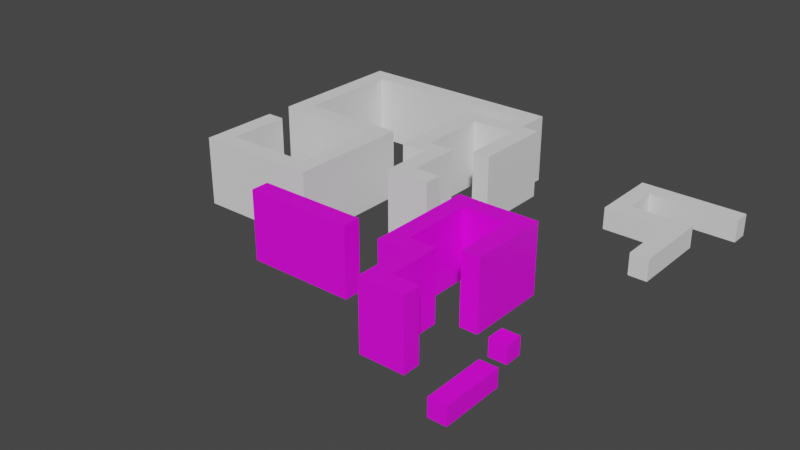# Source: UIList_example.blend  (saved by Blender 3.0.42; exported with 4.5.12 LTS)
import bpy
from mathutils import Matrix  # noqa: F401  (used for matrix-valued properties, if any)

bpy.ops.wm.read_factory_settings(use_empty=True)
scene = bpy.context.scene
scene.name = 'Scene'

# ---- collections
col_collection = bpy.data.collections.new('Collection'); scene.collection.children.link(col_collection)

# ---- images (referenced by path relative to the original .blend; pixels are not part of the script)
import os
ASSET_DIR = os.environ.get("B2B_ASSET_DIR", "")  # directory of the original .blend (textures are referenced by path, not embedded)
HERE = os.path.dirname(os.path.abspath(__file__))  # packed textures are extracted next to this script under _unpacked/

def load_image(name, relpath, width, height, colorspace="sRGB"):
    """Load a texture the original file referenced (path relative to the .blend, or extracted next to this script)."""
    p = next((c for c in (os.path.join(HERE, relpath), os.path.join(ASSET_DIR, relpath)) if relpath and os.path.exists(c)), "")
    if p:
        img = bpy.data.images.load(p, check_existing=True)
        img.name = name
    else:  # same state as the original file: an image datablock whose file is absent (Cycles renders it pink)
        img = bpy.data.images.new(name, width, height)
        img.source = "FILE"
        img.filepath = "//" + (relpath or name)
    img.colorspace_settings.name = colorspace
    return img
img_images_png = load_image('images.png', 'images.png', 1024, 1024, 'sRGB')

# ---- materials (node trees are filled in below, after node groups)
mat_material = bpy.data.materials.new('Material')
mat_material.use_transparent_shadow = False
mat_material.preview_render_type = 'FLAT'

# ---- node groups
ng_geometry_nodes_002 = bpy.data.node_groups.new('Geometry Nodes.002', 'GeometryNodeTree')
_s = ng_geometry_nodes_002.interface.new_socket(name='Geometry', in_out='OUTPUT', socket_type='NodeSocketGeometry')
_s = ng_geometry_nodes_002.interface.new_socket(name='Geometry', in_out='INPUT', socket_type='NodeSocketGeometry')
ng_geometry_nodes_002.is_modifier = True
_N = ng_geometry_nodes_002.nodes; _L = ng_geometry_nodes_002.links
n0 = _N.new('NodeGroupInput'); n0.name = 'Group Input'; n0.location = (-340, 0)
n1 = _N.new('NodeGroupOutput'); n1.name = 'Group Output'; n1.location = (741, -20)
n2 = _N.new('GeometryNodeSetShadeSmooth'); n2.name = 'Set Shade Smooth'; n2.location = (-96, 18)
n2.inputs[2].default_value = False
n3 = _N.new('GeometryNodeSetMaterial'); n3.name = 'Set Material'; n3.location = (351, -4)
n3.inputs[2].default_value = mat_material
n4 = _N.new('GeometryNodeSetMaterial'); n4.name = 'Set Material.001'; n4.location = (522, -139)
n5 = _N.new('GeometryNodeSetMaterialIndex'); n5.name = 'Set Material Index'; n5.location = (282, -196)
n6 = _N.new('ShaderNodeTexChecker'); n6.name = 'Checker Texture'; n6.location = (53, -194)
_L.new(n0.outputs[0], n2.inputs[0])
_L.new(n2.outputs[0], n3.inputs[0])
_L.new(n3.outputs[0], n1.inputs[0])
n1.is_active_output = True
ng_geometry_nodes_004 = bpy.data.node_groups.new('Geometry Nodes.004', 'GeometryNodeTree')
_s = ng_geometry_nodes_004.interface.new_socket(name='Geometry', in_out='OUTPUT', socket_type='NodeSocketGeometry')
_s = ng_geometry_nodes_004.interface.new_socket(name='Geometry', in_out='INPUT', socket_type='NodeSocketGeometry')
ng_geometry_nodes_004.is_modifier = True
_N = ng_geometry_nodes_004.nodes; _L = ng_geometry_nodes_004.links
n0 = _N.new('NodeGroupInput'); n0.name = 'Group Input'; n0.location = (-340, 0)
n1 = _N.new('NodeGroupOutput'); n1.name = 'Group Output'; n1.location = (547, 8)
n2 = _N.new('GeometryNodeSetShadeSmooth'); n2.name = 'Set Shade Smooth'; n2.location = (-52, 25)
n2.inputs[2].default_value = False
_L.new(n0.outputs[0], n2.inputs[0])
_L.new(n2.outputs[0], n1.inputs[0])
n1.is_active_output = True

# ---- material node trees
mat_material.use_nodes = True; mat_material.node_tree.nodes.clear()
_N = mat_material.node_tree.nodes; _L = mat_material.node_tree.links
n0 = _N.new('ShaderNodeBsdfPrincipled'); n0.name = 'Principled BSDF'; n0.location = (10, 300)
n0.distribution = 'GGX'
n0.subsurface_method = 'RANDOM_WALK_SKIN'
n0.inputs[3].default_value = 1.45
n0.inputs[27].default_value = (0.0, 0.0, 0.0, 1.0)
n0.inputs[28].default_value = 1.0
n1 = _N.new('ShaderNodeOutputMaterial'); n1.name = 'Material Output'; n1.location = (300, 300)
n2 = _N.new('ShaderNodeTexImage'); n2.name = 'Image Texture'; n2.location = (-321, 113)
n2.image = img_images_png
_L.new(n0.outputs[0], n1.inputs[0])
_L.new(n2.outputs[0], n0.inputs[0])
n1.is_active_output = True

# ---- world
world_world = bpy.data.worlds.new('World'); scene.world = world_world
world_world.use_nodes = True; world_world.node_tree.nodes.clear()
_N = world_world.node_tree.nodes; _L = world_world.node_tree.links
n0 = _N.new('ShaderNodeOutputWorld'); n0.name = 'World Output'; n0.location = (300, 300)
n1 = _N.new('ShaderNodeBackground'); n1.name = 'Background'; n1.location = (10, 300)
n1.inputs[0].default_value = (0.05088, 0.05088, 0.05088, 1.0)
_L.new(n1.outputs[0], n0.inputs[0])
n0.is_active_output = True
world_world.color = (0.05088, 0.05088, 0.05088)
world_world.use_sun_shadow = False
world_world.sun_shadow_jitter_overblur = 0.0

# ---- meshes
me_cube = bpy.data.meshes.new('Cube')
me_cube.from_pydata([(-1.0, -1.0, -1.0), (-1.0, -1.0, 1.0), (-1.0, 1.0, -1.0), (-1.0, 1.0, 1.0), (1.0, -1.0, -1.0), (1.0, -1.0, 1.0), (1.0, 1.0, -1.0), (1.0, 1.0, 1.0)], [], [(0, 1, 3, 2), (2, 3, 7, 6), (6, 7, 5, 4), (4, 5, 1, 0), (2, 6, 4, 0), (7, 3, 1, 5)])
_uv = me_cube.uv_layers.new(name='UVMap')
_uv.uv.foreach_set('vector', [0.375, 0.0, 0.625, 0.0, 0.625, 0.25, 0.375, 0.25, 0.375, 0.25, 0.625, 0.25, 0.625, 0.5, 0.375, 0.5, 0.375, 0.5, 0.625, 0.5, 0.625, 0.75, 0.375, 0.75, 0.375, 0.75, 0.625, 0.75, 0.625, 1.0, 0.375, 1.0, 0.125, 0.5, 0.375, 0.5, 0.375, 0.75, 0.125, 0.75, 0.625, 0.5, 0.875, 0.5, 0.875, 0.75, 0.625, 0.75])
me_cube.materials.append(mat_material)
me_cube.use_remesh_fix_poles = True
me_cube.use_remesh_preserve_attributes = False
me_cube.update()
me_cube_002 = bpy.data.meshes.new('Cube.002')
me_cube_002.from_pydata([(-1.0, -3.488, -1.0), (-1.0, -3.488, 1.0), (-1.0, 3.488, -1.0), (-1.0, 3.488, 1.0), (1.0, -3.488, -1.0), (1.0, -3.488, 1.0), (1.0, 3.488, -1.0), (1.0, 3.488, 1.0)], [], [(0, 1, 3, 2), (2, 3, 7, 6), (6, 7, 5, 4), (4, 5, 1, 0), (2, 6, 4, 0), (7, 3, 1, 5)])
_uv = me_cube_002.uv_layers.new(name='UVMap')
_uv.uv.foreach_set('vector', [0.375, 0.0, 0.625, 0.0, 0.625, 0.25, 0.375, 0.25, 0.375, 0.25, 0.625, 0.25, 0.625, 0.5, 0.375, 0.5, 0.375, 0.5, 0.625, 0.5, 0.625, 0.75, 0.375, 0.75, 0.375, 0.75, 0.625, 0.75, 0.625, 1.0, 0.375, 1.0, 0.125, 0.5, 0.375, 0.5, 0.375, 0.75, 0.125, 0.75, 0.625, 0.5, 0.875, 0.5, 0.875, 0.75, 0.625, 0.75])
me_cube_002.materials.append(mat_material)
me_cube_002.use_remesh_fix_poles = True
me_cube_002.use_remesh_preserve_attributes = False
me_cube_002.update()
me_plane = bpy.data.meshes.new('Plane')
me_plane.from_pydata([(-1.0, -1.0, 0.0), (1.0, -1.0, 0.0), (-1.0, 1.0, 0.0), (1.0, 1.0, 0.0), (1.0, -1.0, 0.0), (1.0, 1.0, 0.0), (-1.0, 1.0, 0.0), (1.0, 1.0, 0.0), (-1.0, 7.0, 0.0), (1.0, 7.0, 0.0), (-1.0, 5.0, 0.0), (1.0, 5.0, 0.0), (11.0, 7.0, 0.0), (11.0, 5.0, 0.0), (-1.0, 1.0, 0.0), (-1.0, -1.0, 0.0), (1.0, -1.0, 0.0), (1.0, 1.0, 0.0), (8.0, -1.0, 0.0), (8.0, 1.0, 0.0), (5.9, -1.0, 0.0), (5.9, 1.0, 0.0), (8.0, -8.0, 0.0), (5.9, -8.0, 0.0), (-1.0, 1.0, 2.5), (-1.0, -1.0, 2.5), (1.0, -1.0, 2.5), (1.0, 1.0, 2.5), (1.0, -1.0, 2.5), (1.0, 1.0, 2.5), (1.0, 1.0, 2.5), (-1.0, 1.0, 2.5), (1.0, 7.0, 2.5), (-1.0, 7.0, 2.5), (-1.0, 5.0, 2.5), (1.0, 5.0, 2.5), (11.0, 5.0, 2.5), (11.0, 7.0, 2.5), (-1.0, 1.0, 2.5), (-1.0, -1.0, 2.5), (1.0, -1.0, 2.5), (1.0, 1.0, 2.5), (8.0, -1.0, 2.5), (8.0, 1.0, 2.5), (5.9, -1.0, 2.5), (5.9, 1.0, 2.5), (8.0, -8.0, 2.5), (5.9, -8.0, 2.5)], [], [(1, 16, 17, 3), (3, 5, 4, 1), (2, 6, 7, 3), (10, 8, 9, 11), (6, 10, 11, 7), (9, 12, 13, 11), (15, 14, 17, 16), (2, 14, 15, 0), (3, 17, 14, 2), (0, 15, 16, 1), (20, 18, 19, 21), (16, 20, 21, 17), (20, 23, 22, 18), (26, 27, 41, 40), (27, 26, 28, 29), (24, 27, 30, 31), (34, 35, 32, 33), (31, 30, 35, 34), (32, 35, 36, 37), (39, 40, 41, 38), (24, 25, 39, 38), (27, 24, 38, 41), (25, 26, 40, 39), (44, 45, 43, 42), (40, 41, 45, 44), (44, 42, 46, 47), (9, 8, 33, 32), (11, 13, 36, 35), (22, 23, 47, 46), (10, 6, 31, 34), (4, 5, 29, 28), (23, 20, 44, 47), (19, 18, 42, 43), (5, 3, 27, 29), (18, 22, 46, 42), (8, 10, 34, 33), (20, 16, 40, 44), (1, 4, 28, 26), (7, 11, 35, 30), (21, 19, 43, 45), (2, 0, 25, 24), (6, 2, 24, 31), (0, 1, 26, 25), (13, 12, 37, 36), (17, 21, 45, 41), (3, 7, 30, 27), (12, 9, 32, 37)])
_uv = me_plane.uv_layers.new(name='UVMap')
_uv.uv.foreach_set('vector', [1.0, 0.0, 1.0, 0.0, 1.0, 1.0, 1.0, 1.0, 1.0, 1.0, 1.0, 1.0, 1.0, 0.0, 1.0, 0.0, 0.0, 1.0, 0.0, 1.0, 1.0, 1.0, 1.0, 1.0, 0.0, 1.0, 0.0, 1.0, 1.0, 1.0, 1.0, 1.0, 0.0, 1.0, 0.0, 1.0, 1.0, 1.0, 1.0, 1.0, 1.0, 1.0, 1.0, 1.0, 1.0, 1.0, 1.0, 1.0, 0.0, 0.0, 0.0, 1.0, 1.0, 1.0, 1.0, 0.0, 0.0, 0.0, 0.0, 0.0, 0.0, 0.0, 0.0, 0.0, 1.0, 1.0, 1.0, 1.0, 0.0, 1.0, 0.0, 1.0, 0.0, 0.0, 0.0, 0.0, 0.0, 0.0, 0.0, 0.0, 1.0, 0.0, 1.0, 0.0, 1.0, 1.0, 1.0, 1.0, 1.0, 0.0, 1.0, 0.0, 1.0, 1.0, 1.0, 1.0, 1.0, 0.0, 1.0, 0.0, 1.0, 0.0, 1.0, 0.0, 1.0, 0.0, 1.0, 1.0, 1.0, 1.0, 1.0, 0.0, 1.0, 1.0, 1.0, 0.0, 1.0, 0.0, 1.0, 1.0, 0.0, 1.0, 1.0, 1.0, 1.0, 1.0, 0.0, 1.0, 0.0, 1.0, 1.0, 1.0, 1.0, 1.0, 0.0, 1.0, 0.0, 1.0, 1.0, 1.0, 1.0, 1.0, 0.0, 1.0, 1.0, 1.0, 1.0, 1.0, 1.0, 1.0, 1.0, 1.0, 0.0, 0.0, 1.0, 0.0, 1.0, 1.0, 0.0, 1.0, 0.0, 0.0, 0.0, 0.0, 0.0, 0.0, 0.0, 0.0, 1.0, 1.0, 0.0, 1.0, 0.0, 1.0, 1.0, 1.0, 0.0, 0.0, 0.0, 0.0, 0.0, 0.0, 0.0, 0.0, 1.0, 0.0, 1.0, 1.0, 1.0, 1.0, 1.0, 0.0, 1.0, 0.0, 1.0, 1.0, 1.0, 1.0, 1.0, 0.0, 1.0, 0.0, 1.0, 0.0, 1.0, 0.0, 1.0, 0.0, 1.0, 1.0, 0.0, 1.0, 0.0, 1.0, 1.0, 1.0, 1.0, 1.0, 1.0, 1.0, 1.0, 1.0, 1.0, 1.0, 1.0, 0.0, 1.0, 0.0, 1.0, 0.0, 1.0, 0.0, 0.0, 1.0, 0.0, 1.0, 0.0, 1.0, 0.0, 1.0, 1.0, 0.0, 1.0, 1.0, 1.0, 1.0, 1.0, 0.0, 1.0, 0.0, 1.0, 0.0, 1.0, 0.0, 1.0, 0.0, 1.0, 1.0, 1.0, 0.0, 1.0, 0.0, 1.0, 1.0, 1.0, 1.0, 1.0, 1.0, 1.0, 1.0, 1.0, 1.0, 1.0, 0.0, 1.0, 0.0, 1.0, 0.0, 1.0, 0.0, 0.0, 1.0, 0.0, 1.0, 0.0, 1.0, 0.0, 1.0, 1.0, 0.0, 1.0, 0.0, 1.0, 0.0, 1.0, 0.0, 1.0, 0.0, 1.0, 0.0, 1.0, 0.0, 1.0, 0.0, 1.0, 1.0, 1.0, 1.0, 1.0, 1.0, 1.0, 1.0, 1.0, 1.0, 1.0, 1.0, 1.0, 1.0, 1.0, 1.0, 0.0, 0.0, 0.0, 0.0, 0.0, 0.0, 0.0, 0.0, 0.0, 1.0, 0.0, 1.0, 0.0, 1.0, 0.0, 1.0, 0.0, 0.0, 0.0, 0.0, 0.0, 0.0, 0.0, 0.0, 1.0, 1.0, 1.0, 1.0, 1.0, 1.0, 1.0, 1.0, 1.0, 1.0, 1.0, 1.0, 1.0, 1.0, 1.0, 1.0, 1.0, 1.0, 1.0, 1.0, 1.0, 1.0, 1.0, 1.0, 1.0, 1.0, 1.0, 1.0, 1.0, 1.0, 1.0, 1.0])
me_plane.use_remesh_fix_poles = True
me_plane.use_remesh_preserve_attributes = False
me_plane.update()

# ---- curves / text
cu_line = bpy.data.curves.new('Line', 'CURVE')
cu_line.dimensions = '2D'
_sp = cu_line.splines.new('POLY'); _sp.points.add(6)
_sp.points.foreach_set('co', [-1.0, -1.0, 0.0, 1.0, -1.0, 7.0, 0.0, 1.0, -8.0, 7.0, 0.0, 1.0, -8.0, -3.0, 0.0, 1.0, -5.0, -3.0, 0.0, 1.0, -5.0, -9.0, 0.0, 1.0, -1.0, -9.0, 0.0, 1.0])
_sp.order_v = 1
_sp.use_endpoint_u = True
_sp = cu_line.splines.new('POLY'); _sp.points.add(1)
_sp.points.foreach_set('co', [-25.0, -3.0, 0.0, 1.0, -13.0, -3.0, 0.0, 1.0])
_sp.order_v = 1
_sp.use_endpoint_u = True
cu_line.materials.append(mat_material)
cu_line.use_path = True
cu_line.bevel_mode = 'OBJECT'
cu_line.use_fill_caps = True
cu_rectangle = bpy.data.curves.new('Rectangle', 'CURVE')
cu_rectangle.dimensions = '3D'
_sp = cu_rectangle.splines.new('BEZIER'); _sp.bezier_points.add(3)
_sp.bezier_points.foreach_set('co', [-1.005, 7.789, 0.0, 0.9952, 7.789, 0.0, 0.9952, 0.0, 0.0, -1.005, 0.0, 0.0])
_sp.bezier_points.foreach_set('handle_left', [-1.005, 5.193, 0.0, 0.3286, 7.789, 0.0, 0.9952, 2.596, 0.0, -0.3381, 0.0, 0.0])
_sp.bezier_points.foreach_set('handle_right', [-0.3381, 7.789, 0.0, 0.9952, 5.193, 0.0, 0.3286, 0.0, 0.0, -1.005, 2.596, 0.0])
for _p, _l, _r in zip(_sp.bezier_points, ['VECTOR', 'VECTOR', 'VECTOR', 'VECTOR'], ['VECTOR', 'VECTOR', 'VECTOR', 'VECTOR']): _p.handle_left_type = _l; _p.handle_right_type = _r
_sp.use_cyclic_u = True
cu_rectangle.use_path = True
cu_rectangle.bevel_mode = 'OBJECT'
cu_rectangle.fill_mode = 'FULL'
cu_line_001 = bpy.data.curves.new('Line.001', 'CURVE')
cu_line_001.dimensions = '2D'
_sp = cu_line_001.splines.new('POLY'); _sp.points.add(6)
_sp.points.foreach_set('co', [-1.0, -1.0, 0.0, 1.0, -1.0, 7.0, 0.0, 1.0, -8.0, 7.0, 0.0, 1.0, -8.0, -3.0, 0.0, 1.0, -5.0, -3.0, 0.0, 1.0, -5.0, -9.0, 0.0, 1.0, -1.0, -9.0, 0.0, 1.0])
_sp.order_v = 1
_sp.use_endpoint_u = True
_sp = cu_line_001.splines.new('POLY'); _sp.points.add(7)
_sp.points.foreach_set('co', [-3.0, 8.0, 0.0, 1.0, -3.0, 11.0, 0.0, 1.0, -25.0, 11.0, 0.0, 1.0, -25.0, -3.0, 0.0, 1.0, -13.0, -3.0, 0.0, 1.0, -13.0, -15.0, 0.0, 1.0, -25.0, -15.0, 0.0, 1.0, -25.0, -7.0, 0.0, 1.0])
_sp.order_v = 1
_sp.use_endpoint_u = True
cu_line_001.use_path = True
cu_line_001.bevel_mode = 'OBJECT'
cu_line_001.use_fill_caps = True

# ---- objects
ob_line = bpy.data.objects.new('Line', cu_line)
ob_rectangle = bpy.data.objects.new('Rectangle', cu_rectangle)
ob_line_001 = bpy.data.objects.new('Line.001', cu_line_001)
ob_cube = bpy.data.objects.new('Cube', me_cube)
ob_cube_001 = bpy.data.objects.new('Cube.001', me_cube_002)
ob_plane = bpy.data.objects.new('Plane', me_plane)

# ---- transforms, parenting, visibility, modifiers, constraints
ob_line.location = (1.0, 1.0, 0.0)
_m = ob_line.modifiers.new('GeometryNodes', 'NODES')
_m.node_group = ng_geometry_nodes_002
ob_rectangle.location = (-43.0, 7.211, -9.537e-07)
ob_line_001.location = (-11.0, 19.0, 0.0)
_m = ob_line_001.modifiers.new('GeometryNodes', 'NODES')
_m.node_group = ng_geometry_nodes_004
ob_cube.location = (3.915, 0.0, 0.0)
_m = ob_cube.modifiers.new('UVProject', 'UV_PROJECT')
_m.uv_layer = 'UVMap'
ob_cube_001.location = (5.25, -7.723, 2.98e-08)
ob_plane.location = (0.0, 26.0, 0.0)
cu_line.bevel_object = ob_rectangle
cu_line_001.bevel_object = ob_rectangle

# ---- collection membership
col_collection.objects.link(ob_line)
col_collection.objects.link(ob_rectangle)
col_collection.objects.link(ob_line_001)
col_collection.objects.link(ob_cube)
col_collection.objects.link(ob_cube_001)
col_collection.objects.link(ob_plane)

# ---- scene / render settings (as saved in the file)
scene.frame_start = 1; scene.frame_end = 250; scene.frame_set(1)
scene.render.engine = 'BLENDER_EEVEE_NEXT'
scene.cycles.sampling_pattern = 'TABULATED_SOBOL'
scene.cycles.use_light_tree = False
scene.view_settings.view_transform = 'Filmic'
bpy.context.view_layer.update()

# ---- added for rendering (the .blend has no active camera and no usable light): camera, sun
cam_auto = bpy.data.cameras.new('AutoCamera')
cam_auto.lens = 50.0
cam_auto.sensor_width = 36.0
cam_auto.clip_end = 1159.92
ob_auto_camera = bpy.data.objects.new('AutoCamera', cam_auto)
scene.collection.objects.link(ob_auto_camera)
ob_auto_camera.location = (49.0926, -68.4165, 53.6241)
ob_auto_camera.rotation_euler = (1.09748, -7.21219e-08, 0.694738)
scene.camera = ob_auto_camera
light_auto_sun = bpy.data.lights.new('AutoSun', 'SUN')
light_auto_sun.energy = 3.0
light_auto_sun.angle = 0.0523599
ob_auto_sun = bpy.data.objects.new('AutoSun', light_auto_sun)
scene.collection.objects.link(ob_auto_sun)
ob_auto_sun.rotation_euler = (0.872665, 0.174533, 0.523599)
bpy.context.view_layer.update()
